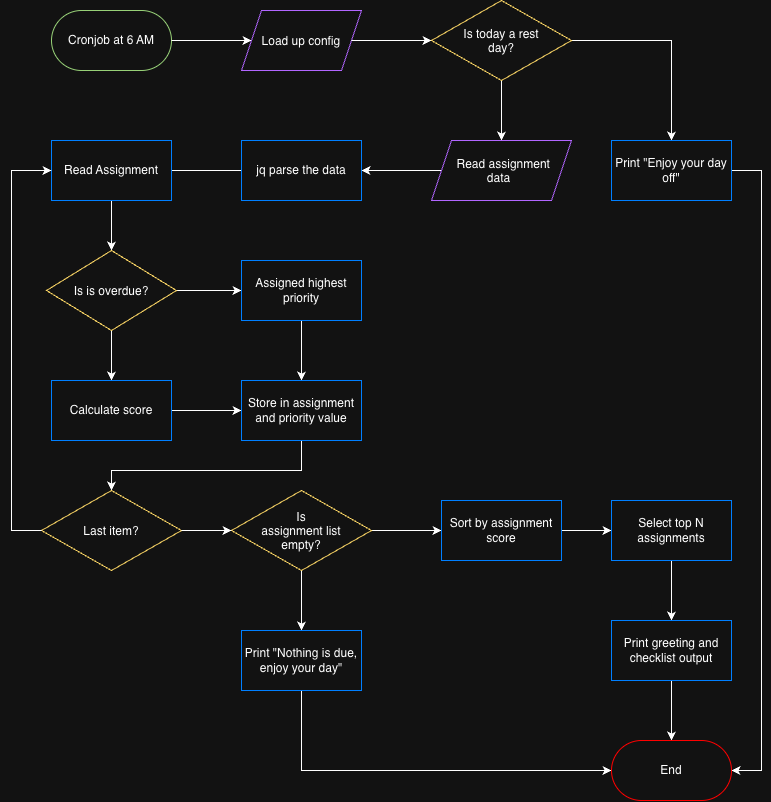

The diagram above was exported from draw.io. Its source (the exported page's mxGraphModel, read from the mxfile embedded in the PNG):
<mxGraphModel dx="1216" dy="815" grid="1" gridSize="10" guides="1" tooltips="1" connect="1" arrows="1" fold="1" page="1" pageScale="1" pageWidth="850" pageHeight="1100" math="0" shadow="0">
  <root>
    <mxCell id="0" />
    <mxCell id="1" parent="0" />
    <mxCell id="psCpqMwlcFrBKvk24qaF-3" parent="1" style="rounded=1;whiteSpace=wrap;html=1;roundedPerimeter=1;arcSize=50;strokeColor=light-dark(#000000,#97D077);" value="Cronjob at 6 AM" vertex="1">
      <mxGeometry height="60" width="120" x="60" y="100" as="geometry" />
    </mxCell>
    <mxCell id="psCpqMwlcFrBKvk24qaF-4" edge="1" parent="1" source="psCpqMwlcFrBKvk24qaF-3" style="endArrow=classic;html=1;rounded=0;defaultLabelBackgroundColor=page;exitX=1;exitY=0.5;exitDx=0;exitDy=0;" target="psCpqMwlcFrBKvk24qaF-6" value="">
      <mxGeometry height="50" relative="1" width="50" as="geometry">
        <mxPoint x="250" y="380" as="sourcePoint" />
        <mxPoint x="260" y="130" as="targetPoint" />
      </mxGeometry>
    </mxCell>
    <mxCell id="psCpqMwlcFrBKvk24qaF-6" parent="1" style="shape=parallelogram;perimeter=parallelogramPerimeter;whiteSpace=wrap;html=1;shapeInside=1;fixedSize=1;strokeColor=light-dark(#000000,#B266FF);" value="Load up config" vertex="1">
      <mxGeometry height="60" width="120" x="250" y="100" as="geometry" />
    </mxCell>
    <mxCell id="psCpqMwlcFrBKvk24qaF-7" edge="1" parent="1" style="endArrow=classic;html=1;rounded=0;defaultLabelBackgroundColor=page;" target="psCpqMwlcFrBKvk24qaF-8" value="">
      <mxGeometry height="50" relative="1" width="50" as="geometry">
        <mxPoint x="360" y="130" as="sourcePoint" />
        <mxPoint x="440" y="130" as="targetPoint" />
      </mxGeometry>
    </mxCell>
    <mxCell id="psCpqMwlcFrBKvk24qaF-11" edge="1" parent="1" source="psCpqMwlcFrBKvk24qaF-8" style="edgeStyle=orthogonalEdgeStyle;rounded=0;orthogonalLoop=1;jettySize=auto;html=1;defaultLabelBackgroundColor=page;" target="psCpqMwlcFrBKvk24qaF-12">
      <mxGeometry relative="1" as="geometry">
        <mxPoint x="620" y="200" as="targetPoint" />
      </mxGeometry>
    </mxCell>
    <mxCell id="psCpqMwlcFrBKvk24qaF-13" edge="1" parent="1" source="psCpqMwlcFrBKvk24qaF-8" style="edgeStyle=orthogonalEdgeStyle;rounded=0;orthogonalLoop=1;jettySize=auto;html=1;defaultLabelBackgroundColor=page;">
      <mxGeometry relative="1" as="geometry">
        <mxPoint x="510" y="230" as="targetPoint" />
      </mxGeometry>
    </mxCell>
    <mxCell id="psCpqMwlcFrBKvk24qaF-8" parent="1" style="rhombus;whiteSpace=wrap;html=1;shapeInside=1;strokeColor=light-dark(#000000,#FFD966);" value="Is today a rest day?" vertex="1">
      <mxGeometry height="80" width="140" x="440" y="90" as="geometry" />
    </mxCell>
    <mxCell id="psCpqMwlcFrBKvk24qaF-52" edge="1" parent="1" source="psCpqMwlcFrBKvk24qaF-12" style="edgeStyle=orthogonalEdgeStyle;rounded=0;orthogonalLoop=1;jettySize=auto;html=1;defaultLabelBackgroundColor=page;entryX=1;entryY=0.5;entryDx=0;entryDy=0;" target="psCpqMwlcFrBKvk24qaF-48">
      <mxGeometry relative="1" x="0.0909" as="geometry">
        <Array as="points">
          <mxPoint x="770" y="260" />
          <mxPoint x="770" y="860" />
        </Array>
        <mxPoint x="770" y="260" as="targetPoint" />
      </mxGeometry>
    </mxCell>
    <mxCell id="psCpqMwlcFrBKvk24qaF-12" parent="1" style="rounded=0;whiteSpace=wrap;html=1;strokeColor=light-dark(#000000,#007FFF);" value="Print &quot;Enjoy your day off&quot;" vertex="1">
      <mxGeometry height="60" width="120" x="620" y="230" as="geometry" />
    </mxCell>
    <mxCell id="psCpqMwlcFrBKvk24qaF-17" edge="1" parent="1" source="psCpqMwlcFrBKvk24qaF-15" style="edgeStyle=orthogonalEdgeStyle;rounded=0;orthogonalLoop=1;jettySize=auto;html=1;entryX=1;entryY=0.5;entryDx=0;entryDy=0;defaultLabelBackgroundColor=page;" target="psCpqMwlcFrBKvk24qaF-16">
      <mxGeometry relative="1" as="geometry" />
    </mxCell>
    <mxCell id="psCpqMwlcFrBKvk24qaF-15" parent="1" style="shape=parallelogram;perimeter=parallelogramPerimeter;whiteSpace=wrap;html=1;shapeInside=1;fixedSize=1;strokeColor=light-dark(#000000,#B266FF);" value="Read assignment data" vertex="1">
      <mxGeometry height="60" width="140" x="440" y="230" as="geometry" />
    </mxCell>
    <mxCell id="psCpqMwlcFrBKvk24qaF-18" edge="1" parent="1" source="psCpqMwlcFrBKvk24qaF-16" style="edgeStyle=orthogonalEdgeStyle;rounded=0;orthogonalLoop=1;jettySize=auto;html=1;defaultLabelBackgroundColor=page;">
      <mxGeometry relative="1" as="geometry">
        <mxPoint x="170" y="260" as="targetPoint" />
      </mxGeometry>
    </mxCell>
    <mxCell id="psCpqMwlcFrBKvk24qaF-16" parent="1" style="rounded=0;whiteSpace=wrap;html=1;strokeColor=light-dark(#000000,#007FFF);" value="jq parse the data" vertex="1">
      <mxGeometry height="60" width="120" x="250" y="230" as="geometry" />
    </mxCell>
    <mxCell id="psCpqMwlcFrBKvk24qaF-20" edge="1" parent="1" source="psCpqMwlcFrBKvk24qaF-19" style="edgeStyle=orthogonalEdgeStyle;rounded=0;orthogonalLoop=1;jettySize=auto;html=1;defaultLabelBackgroundColor=page;" target="psCpqMwlcFrBKvk24qaF-22">
      <mxGeometry relative="1" as="geometry">
        <mxPoint x="110" y="360" as="targetPoint" />
      </mxGeometry>
    </mxCell>
    <mxCell id="psCpqMwlcFrBKvk24qaF-19" parent="1" style="rounded=0;whiteSpace=wrap;html=1;strokeColor=light-dark(#000000,#007FFF);" value="Read Assignment" vertex="1">
      <mxGeometry height="60" width="120" x="60" y="230" as="geometry" />
    </mxCell>
    <mxCell id="psCpqMwlcFrBKvk24qaF-24" edge="1" parent="1" source="psCpqMwlcFrBKvk24qaF-22" style="edgeStyle=orthogonalEdgeStyle;rounded=0;orthogonalLoop=1;jettySize=auto;html=1;entryX=0.5;entryY=0;entryDx=0;entryDy=0;defaultLabelBackgroundColor=page;" target="psCpqMwlcFrBKvk24qaF-27">
      <mxGeometry relative="1" as="geometry">
        <mxPoint x="110" y="470" as="targetPoint" />
      </mxGeometry>
    </mxCell>
    <mxCell id="psCpqMwlcFrBKvk24qaF-26" edge="1" parent="1" source="psCpqMwlcFrBKvk24qaF-22" style="edgeStyle=orthogonalEdgeStyle;rounded=0;orthogonalLoop=1;jettySize=auto;html=1;entryX=0;entryY=0.5;entryDx=0;entryDy=0;defaultLabelBackgroundColor=page;" target="psCpqMwlcFrBKvk24qaF-25">
      <mxGeometry relative="1" as="geometry" />
    </mxCell>
    <mxCell id="psCpqMwlcFrBKvk24qaF-22" parent="1" style="rhombus;whiteSpace=wrap;html=1;shapeInside=1;strokeColor=light-dark(#000000,#FFD966);" value="Is is overdue?" vertex="1">
      <mxGeometry height="80" width="130" x="55" y="340" as="geometry" />
    </mxCell>
    <mxCell id="psCpqMwlcFrBKvk24qaF-29" edge="1" parent="1" source="psCpqMwlcFrBKvk24qaF-25" style="edgeStyle=orthogonalEdgeStyle;rounded=0;orthogonalLoop=1;jettySize=auto;html=1;entryX=0.5;entryY=0;entryDx=0;entryDy=0;defaultLabelBackgroundColor=page;" target="psCpqMwlcFrBKvk24qaF-28">
      <mxGeometry relative="1" as="geometry" />
    </mxCell>
    <mxCell id="psCpqMwlcFrBKvk24qaF-25" parent="1" style="rounded=0;whiteSpace=wrap;html=1;strokeColor=light-dark(#000000,#007FFF);" value="Assigned highest priority" vertex="1">
      <mxGeometry height="60" width="120" x="250" y="350" as="geometry" />
    </mxCell>
    <mxCell id="psCpqMwlcFrBKvk24qaF-30" edge="1" parent="1" source="psCpqMwlcFrBKvk24qaF-27" style="edgeStyle=orthogonalEdgeStyle;rounded=0;orthogonalLoop=1;jettySize=auto;html=1;entryX=0;entryY=0.5;entryDx=0;entryDy=0;defaultLabelBackgroundColor=page;" target="psCpqMwlcFrBKvk24qaF-28">
      <mxGeometry relative="1" as="geometry" />
    </mxCell>
    <mxCell id="psCpqMwlcFrBKvk24qaF-27" parent="1" style="rounded=0;whiteSpace=wrap;html=1;strokeColor=light-dark(#000000,#007FFF);" value="Calculate score" vertex="1">
      <mxGeometry height="60" width="120" x="60" y="470" as="geometry" />
    </mxCell>
    <mxCell id="psCpqMwlcFrBKvk24qaF-41" edge="1" parent="1" source="psCpqMwlcFrBKvk24qaF-28" style="edgeStyle=orthogonalEdgeStyle;rounded=0;orthogonalLoop=1;jettySize=auto;html=1;defaultLabelBackgroundColor=page;entryX=0.5;entryY=0;entryDx=0;entryDy=0;" target="psCpqMwlcFrBKvk24qaF-31">
      <mxGeometry relative="1" x="0.0833" as="geometry">
        <Array as="points">
          <mxPoint x="310" y="560" />
          <mxPoint x="120" y="560" />
        </Array>
        <mxPoint x="310" y="570" as="targetPoint" />
      </mxGeometry>
    </mxCell>
    <mxCell id="psCpqMwlcFrBKvk24qaF-28" parent="1" style="rounded=0;whiteSpace=wrap;html=1;strokeColor=light-dark(#000000,#007FFF);" value="Store in assignment and priority value" vertex="1">
      <mxGeometry height="60" width="120" x="250" y="470" as="geometry" />
    </mxCell>
    <mxCell id="psCpqMwlcFrBKvk24qaF-31" parent="1" style="rhombus;whiteSpace=wrap;html=1;shapeInside=1;strokeColor=light-dark(#000000,#FFD966);" value="Last item?" vertex="1">
      <mxGeometry height="80" width="140" x="50" y="580" as="geometry" />
    </mxCell>
    <mxCell id="psCpqMwlcFrBKvk24qaF-33" edge="1" parent="1" source="psCpqMwlcFrBKvk24qaF-31" style="endArrow=classic;html=1;rounded=0;defaultLabelBackgroundColor=page;exitX=0;exitY=0.5;exitDx=0;exitDy=0;entryX=0;entryY=0.5;entryDx=0;entryDy=0;" target="psCpqMwlcFrBKvk24qaF-19" value="&amp;nbsp; ">
      <mxGeometry height="50" relative="1" width="50" x="-0.1707" y="10" as="geometry">
        <mxPoint as="offset" />
        <Array as="points">
          <mxPoint x="20" y="620" />
          <mxPoint x="20" y="260" />
        </Array>
        <mxPoint x="200" y="620" as="sourcePoint" />
        <mxPoint x="20" y="260" as="targetPoint" />
      </mxGeometry>
    </mxCell>
    <mxCell id="psCpqMwlcFrBKvk24qaF-38" edge="1" parent="1" source="psCpqMwlcFrBKvk24qaF-34" style="edgeStyle=orthogonalEdgeStyle;rounded=0;orthogonalLoop=1;jettySize=auto;html=1;defaultLabelBackgroundColor=page;" target="psCpqMwlcFrBKvk24qaF-39">
      <mxGeometry relative="1" as="geometry">
        <mxPoint x="250" y="750" as="targetPoint" />
      </mxGeometry>
    </mxCell>
    <mxCell id="psCpqMwlcFrBKvk24qaF-43" edge="1" parent="1" source="psCpqMwlcFrBKvk24qaF-34" style="edgeStyle=orthogonalEdgeStyle;rounded=0;orthogonalLoop=1;jettySize=auto;html=1;entryX=0.5;entryY=0;entryDx=0;entryDy=0;defaultLabelBackgroundColor=page;" target="psCpqMwlcFrBKvk24qaF-37">
      <mxGeometry relative="1" as="geometry" />
    </mxCell>
    <mxCell id="psCpqMwlcFrBKvk24qaF-34" parent="1" style="rhombus;whiteSpace=wrap;html=1;shapeInside=1;strokeColor=light-dark(#000000,#FFD966);" value="Is assignment list empty?" vertex="1">
      <mxGeometry height="80" width="140" x="240" y="580" as="geometry" />
    </mxCell>
    <mxCell id="psCpqMwlcFrBKvk24qaF-50" edge="1" parent="1" source="psCpqMwlcFrBKvk24qaF-37" style="edgeStyle=orthogonalEdgeStyle;rounded=0;orthogonalLoop=1;jettySize=auto;html=1;entryX=0;entryY=0.5;entryDx=0;entryDy=0;defaultLabelBackgroundColor=page;" target="psCpqMwlcFrBKvk24qaF-48">
      <mxGeometry relative="1" as="geometry">
        <Array as="points">
          <mxPoint x="310" y="860" />
        </Array>
      </mxGeometry>
    </mxCell>
    <mxCell id="psCpqMwlcFrBKvk24qaF-37" parent="1" style="rounded=0;whiteSpace=wrap;html=1;strokeColor=light-dark(#000000,#007FFF);" value="Print &quot;Nothing is due, enjoy your day&quot;" vertex="1">
      <mxGeometry height="60" width="120" x="250" y="720" as="geometry" />
    </mxCell>
    <mxCell id="psCpqMwlcFrBKvk24qaF-44" edge="1" parent="1" source="psCpqMwlcFrBKvk24qaF-39" style="edgeStyle=orthogonalEdgeStyle;rounded=0;orthogonalLoop=1;jettySize=auto;html=1;entryX=0;entryY=0.5;entryDx=0;entryDy=0;defaultLabelBackgroundColor=page;" target="psCpqMwlcFrBKvk24qaF-40">
      <mxGeometry relative="1" as="geometry" />
    </mxCell>
    <mxCell id="psCpqMwlcFrBKvk24qaF-39" parent="1" style="rounded=0;whiteSpace=wrap;html=1;strokeColor=light-dark(#000000,#007FFF);" value="Sort by assignment score" vertex="1">
      <mxGeometry height="60" width="120" x="450" y="590" as="geometry" />
    </mxCell>
    <mxCell id="psCpqMwlcFrBKvk24qaF-49" edge="1" parent="1" source="psCpqMwlcFrBKvk24qaF-40" style="edgeStyle=orthogonalEdgeStyle;rounded=0;orthogonalLoop=1;jettySize=auto;html=1;entryX=0.5;entryY=0;entryDx=0;entryDy=0;defaultLabelBackgroundColor=page;" target="psCpqMwlcFrBKvk24qaF-46">
      <mxGeometry relative="1" as="geometry" />
    </mxCell>
    <mxCell id="psCpqMwlcFrBKvk24qaF-40" parent="1" style="rounded=0;whiteSpace=wrap;html=1;strokeColor=light-dark(#000000,#007FFF);" value="Select top N assignments" vertex="1">
      <mxGeometry height="60" width="120" x="620" y="590" as="geometry" />
    </mxCell>
    <mxCell id="psCpqMwlcFrBKvk24qaF-42" edge="1" parent="1" source="psCpqMwlcFrBKvk24qaF-31" style="edgeStyle=orthogonalEdgeStyle;rounded=0;orthogonalLoop=1;jettySize=auto;html=1;entryX=0;entryY=0.5;entryDx=0;entryDy=0;defaultLabelBackgroundColor=page;" target="psCpqMwlcFrBKvk24qaF-34">
      <mxGeometry relative="1" as="geometry" />
    </mxCell>
    <mxCell id="psCpqMwlcFrBKvk24qaF-51" edge="1" parent="1" source="psCpqMwlcFrBKvk24qaF-46" style="edgeStyle=orthogonalEdgeStyle;rounded=0;orthogonalLoop=1;jettySize=auto;html=1;entryX=0.5;entryY=0;entryDx=0;entryDy=0;defaultLabelBackgroundColor=page;" target="psCpqMwlcFrBKvk24qaF-48">
      <mxGeometry relative="1" as="geometry" />
    </mxCell>
    <mxCell id="psCpqMwlcFrBKvk24qaF-46" parent="1" style="rounded=0;whiteSpace=wrap;html=1;strokeColor=light-dark(#000000,#007FFF);" value="Print greeting and checklist output" vertex="1">
      <mxGeometry height="60" width="120" x="620" y="710" as="geometry" />
    </mxCell>
    <mxCell id="psCpqMwlcFrBKvk24qaF-48" parent="1" style="rounded=1;whiteSpace=wrap;html=1;roundedPerimeter=1;arcSize=50;strokeColor=light-dark(#000000,#FF0000);" value="End" vertex="1">
      <mxGeometry height="60" width="120" x="620" y="830" as="geometry" />
    </mxCell>
  </root>
</mxGraphModel>